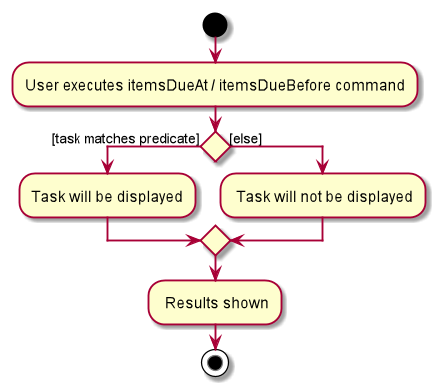

The diagram above was rendered by PlantUML. Its source (embedded in the PNG):
@startuml
start
:User executes itemsDueAt / itemsDueBefore command;


if () then ([task matches predicate])
    :Task will be displayed;
else ([else])
    : Task will not be displayed;
endif
    : Results shown;
stop
@enduml